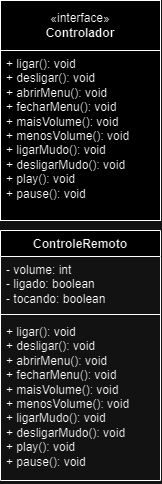

The diagram above was exported from draw.io. Its source (the exported page's mxGraphModel, read from the mxfile embedded in the PNG):
<mxGraphModel dx="724" dy="360" grid="1" gridSize="10" guides="1" tooltips="1" connect="1" arrows="1" fold="1" page="1" pageScale="1" pageWidth="827" pageHeight="1169" math="0" shadow="0">
  <root>
    <mxCell id="0" />
    <mxCell id="1" parent="0" />
    <mxCell id="fCZcHOjdXs7vnr8Oyze9-2" value="ControleRemoto" style="swimlane;fontStyle=1;align=center;verticalAlign=top;childLayout=stackLayout;horizontal=1;startSize=26;horizontalStack=0;resizeParent=1;resizeParentMax=0;resizeLast=0;collapsible=1;marginBottom=0;whiteSpace=wrap;html=1;" vertex="1" parent="1">
      <mxGeometry x="110" y="250" width="160" height="250" as="geometry" />
    </mxCell>
    <mxCell id="fCZcHOjdXs7vnr8Oyze9-3" value="- volume: int&lt;div&gt;- ligado: boolean&lt;br&gt;&lt;/div&gt;&lt;div&gt;- tocando: boolean&lt;/div&gt;" style="text;strokeColor=none;fillColor=none;align=left;verticalAlign=top;spacingLeft=4;spacingRight=4;overflow=hidden;rotatable=0;points=[[0,0.5],[1,0.5]];portConstraint=eastwest;whiteSpace=wrap;html=1;" vertex="1" parent="fCZcHOjdXs7vnr8Oyze9-2">
      <mxGeometry y="26" width="160" height="54" as="geometry" />
    </mxCell>
    <mxCell id="fCZcHOjdXs7vnr8Oyze9-4" value="" style="line;strokeWidth=1;fillColor=none;align=left;verticalAlign=middle;spacingTop=-1;spacingLeft=3;spacingRight=3;rotatable=0;labelPosition=right;points=[];portConstraint=eastwest;strokeColor=inherit;" vertex="1" parent="fCZcHOjdXs7vnr8Oyze9-2">
      <mxGeometry y="80" width="160" height="8" as="geometry" />
    </mxCell>
    <mxCell id="fCZcHOjdXs7vnr8Oyze9-5" value="+ ligar(): void&lt;div&gt;+ desligar(): void&lt;br&gt;&lt;/div&gt;&lt;div&gt;+ abrirMenu(): void&lt;br&gt;&lt;/div&gt;&lt;div&gt;+ fecharMenu(): void&lt;br&gt;&lt;/div&gt;&lt;div&gt;+ maisVolume(): void&lt;br&gt;&lt;/div&gt;&lt;div&gt;+ menosVolume(): void&lt;br&gt;&lt;/div&gt;&lt;div&gt;&lt;div&gt;+ ligarMudo(): void&lt;br&gt;&lt;/div&gt;&lt;div&gt;+ desligarMudo(): void&lt;br&gt;&lt;/div&gt;&lt;div&gt;+ play(): void&lt;br&gt;&lt;/div&gt;&lt;div&gt;+ pause(): void&lt;/div&gt;&lt;/div&gt;" style="text;strokeColor=none;fillColor=none;align=left;verticalAlign=top;spacingLeft=4;spacingRight=4;overflow=hidden;rotatable=0;points=[[0,0.5],[1,0.5]];portConstraint=eastwest;whiteSpace=wrap;html=1;" vertex="1" parent="fCZcHOjdXs7vnr8Oyze9-2">
      <mxGeometry y="88" width="160" height="162" as="geometry" />
    </mxCell>
    <mxCell id="fCZcHOjdXs7vnr8Oyze9-10" value="" style="group" vertex="1" connectable="0" parent="1">
      <mxGeometry x="110" y="20" width="160" height="220" as="geometry" />
    </mxCell>
    <mxCell id="fCZcHOjdXs7vnr8Oyze9-1" value="«interface»&lt;br&gt;&lt;b&gt;Controlador&lt;/b&gt;" style="html=1;whiteSpace=wrap;" vertex="1" parent="fCZcHOjdXs7vnr8Oyze9-10">
      <mxGeometry width="160" height="50" as="geometry" />
    </mxCell>
    <mxCell id="fCZcHOjdXs7vnr8Oyze9-9" value="+ ligar(): void&lt;div&gt;+ desligar(): void&lt;br&gt;&lt;/div&gt;&lt;div&gt;+ abrirMenu(): void&lt;br&gt;&lt;/div&gt;&lt;div&gt;+ fecharMenu(): void&lt;br&gt;&lt;/div&gt;&lt;div&gt;+ maisVolume(): void&lt;br&gt;&lt;/div&gt;&lt;div&gt;+ menosVolume(): void&lt;br&gt;&lt;/div&gt;&lt;div&gt;&lt;div&gt;+ ligarMudo(): void&lt;br&gt;&lt;/div&gt;&lt;div&gt;+ desligarMudo(): void&lt;br&gt;&lt;/div&gt;&lt;div&gt;+ play(): void&lt;br&gt;&lt;/div&gt;&lt;div&gt;+ pause(): void&lt;/div&gt;&lt;/div&gt;" style="rounded=0;whiteSpace=wrap;html=1;align=left;verticalAlign=top;spacingLeft=4;spacingRight=4;" vertex="1" parent="fCZcHOjdXs7vnr8Oyze9-10">
      <mxGeometry y="50" width="160" height="170" as="geometry" />
    </mxCell>
  </root>
</mxGraphModel>